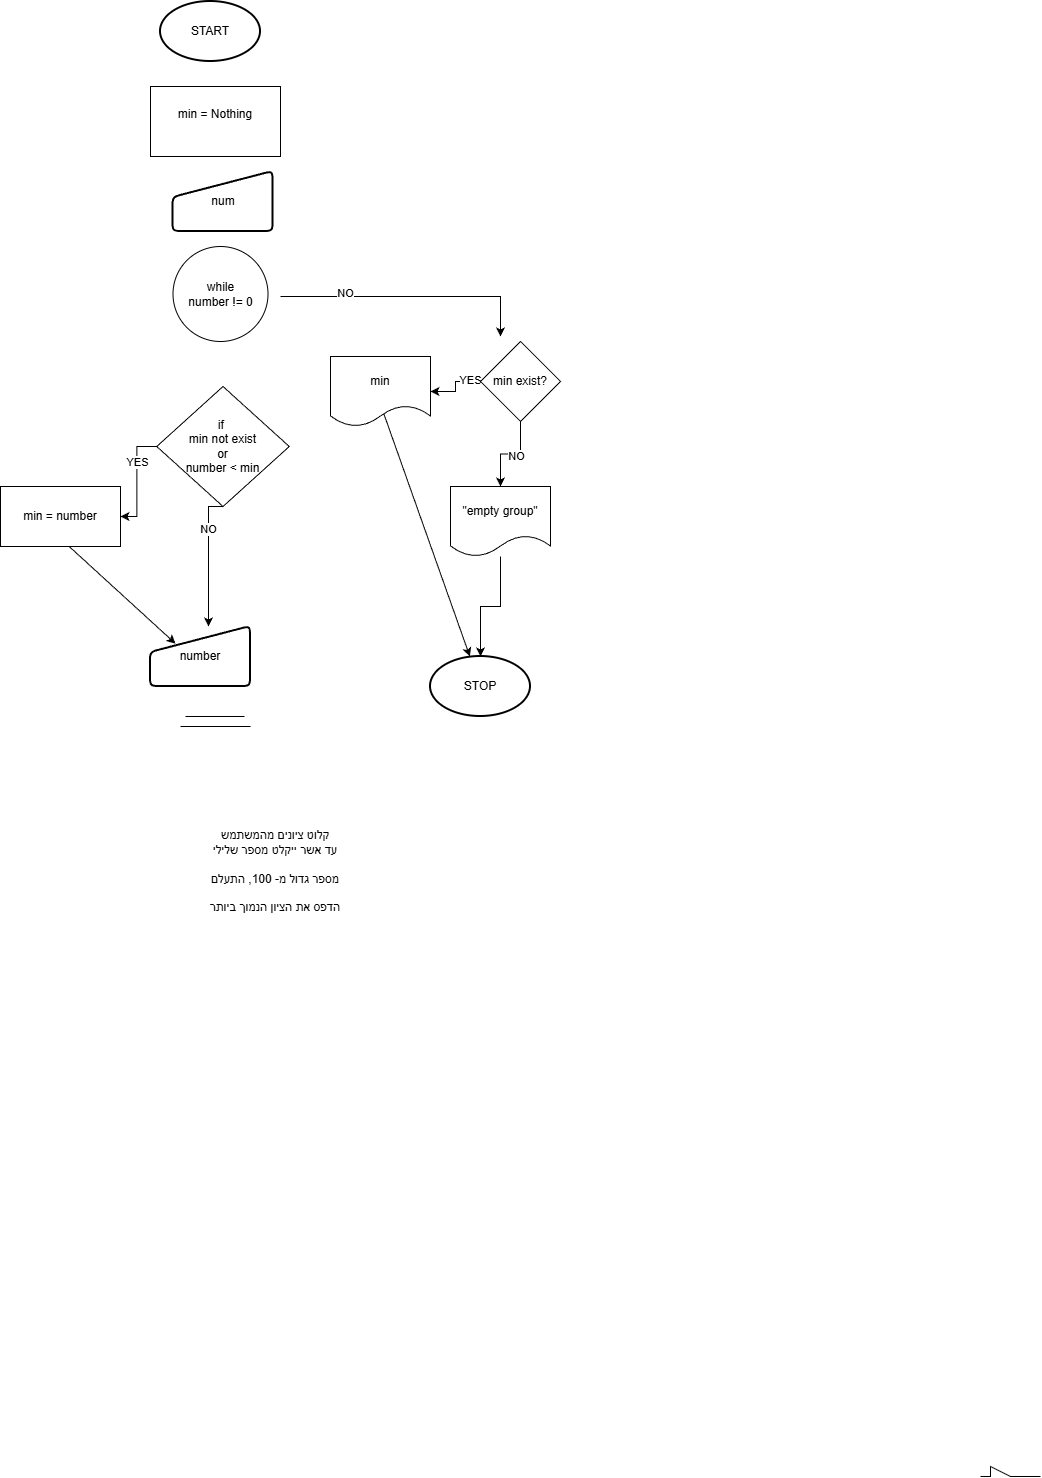

The diagram above was exported from draw.io. Its source (the exported page's mxGraphModel, read from the mxfile embedded in the PNG):
<mxGraphModel dx="853" dy="947" grid="1" gridSize="10" guides="1" tooltips="1" connect="1" arrows="1" fold="1" page="1" pageScale="1" pageWidth="850" pageHeight="1100" math="0" shadow="0">
  <root>
    <mxCell id="0" />
    <mxCell id="1" parent="0" />
    <mxCell id="Y2cnKjQvWflj-nBy5q-N-8" parent="1" style="strokeWidth=2;html=1;shape=mxgraph.flowchart.start_1;whiteSpace=wrap;" value="START" vertex="1">
      <mxGeometry height="60" width="100" x="370" y="115" as="geometry" />
    </mxCell>
    <mxCell id="Y2cnKjQvWflj-nBy5q-N-9" edge="1" parent="1" style="edgeStyle=orthogonalEdgeStyle;rounded=0;orthogonalLoop=1;jettySize=auto;html=1;">
      <mxGeometry relative="1" as="geometry">
        <Array as="points">
          <mxPoint x="710" y="410" />
        </Array>
        <mxPoint x="490" y="410" as="sourcePoint" />
        <mxPoint x="710" y="450" as="targetPoint" />
      </mxGeometry>
    </mxCell>
    <mxCell id="Y2cnKjQvWflj-nBy5q-N-10" connectable="0" parent="Y2cnKjQvWflj-nBy5q-N-9" style="edgeLabel;html=1;align=center;verticalAlign=middle;resizable=0;points=[];" value="NO" vertex="1">
      <mxGeometry relative="1" x="-0.4973" y="3" as="geometry">
        <mxPoint as="offset" />
      </mxGeometry>
    </mxCell>
    <mxCell id="Y2cnKjQvWflj-nBy5q-N-13" parent="1" style="strokeWidth=2;html=1;shape=mxgraph.flowchart.start_1;whiteSpace=wrap;" value="STOP" vertex="1">
      <mxGeometry height="60" width="100" x="640" y="770" as="geometry" />
    </mxCell>
    <mxCell id="Y2cnKjQvWflj-nBy5q-N-15" parent="1" style="ellipse;whiteSpace=wrap;html=1;aspect=fixed;" value="&lt;div&gt;while&lt;/div&gt;number != 0" vertex="1">
      <mxGeometry height="95" width="95" x="382.5" y="360" as="geometry" />
    </mxCell>
    <mxCell id="Y2cnKjQvWflj-nBy5q-N-24" parent="1" style="rounded=0;whiteSpace=wrap;html=1;" value="min = Nothing&lt;div&gt;&lt;br&gt;&lt;/div&gt;" vertex="1">
      <mxGeometry height="70" width="130" x="360" y="200" as="geometry" />
    </mxCell>
    <mxCell id="Y2cnKjQvWflj-nBy5q-N-103" edge="1" parent="1" source="Y2cnKjQvWflj-nBy5q-N-79" style="edgeStyle=orthogonalEdgeStyle;rounded=0;orthogonalLoop=1;jettySize=auto;html=1;" target="Y2cnKjQvWflj-nBy5q-N-13" value="">
      <mxGeometry relative="1" as="geometry" />
    </mxCell>
    <mxCell id="Y2cnKjQvWflj-nBy5q-N-79" parent="1" style="shape=document;whiteSpace=wrap;html=1;boundedLbl=1;" value="&quot;empty group&quot;" vertex="1">
      <mxGeometry height="70" width="100" x="660" y="600" as="geometry" />
    </mxCell>
    <mxCell id="Y2cnKjQvWflj-nBy5q-N-80" parent="1" style="html=1;strokeWidth=2;shape=manualInput;whiteSpace=wrap;rounded=1;size=26;arcSize=11;" value="num" vertex="1">
      <mxGeometry height="60" width="100" x="382.5" y="285" as="geometry" />
    </mxCell>
    <mxCell id="Y2cnKjQvWflj-nBy5q-N-81" parent="1" style="html=1;strokeWidth=2;shape=manualInput;whiteSpace=wrap;rounded=1;size=26;arcSize=11;" value="number" vertex="1">
      <mxGeometry height="60" width="100" x="360" y="740" as="geometry" />
    </mxCell>
    <mxCell id="Y2cnKjQvWflj-nBy5q-N-86" edge="1" parent="1" source="Y2cnKjQvWflj-nBy5q-N-85" style="edgeStyle=orthogonalEdgeStyle;rounded=0;orthogonalLoop=1;jettySize=auto;html=1;exitX=0.5;exitY=1;exitDx=0;exitDy=0;" target="Y2cnKjQvWflj-nBy5q-N-81" value="">
      <mxGeometry relative="1" as="geometry">
        <Array as="points">
          <mxPoint x="418" y="620" />
        </Array>
      </mxGeometry>
    </mxCell>
    <mxCell id="Y2cnKjQvWflj-nBy5q-N-87" connectable="0" parent="Y2cnKjQvWflj-nBy5q-N-86" style="edgeLabel;html=1;align=center;verticalAlign=middle;resizable=0;points=[];" value="NO" vertex="1">
      <mxGeometry relative="1" x="-0.4609" as="geometry">
        <mxPoint as="offset" />
      </mxGeometry>
    </mxCell>
    <mxCell id="Y2cnKjQvWflj-nBy5q-N-90" edge="1" parent="1" source="Y2cnKjQvWflj-nBy5q-N-85" style="edgeStyle=orthogonalEdgeStyle;rounded=0;orthogonalLoop=1;jettySize=auto;html=1;" target="Y2cnKjQvWflj-nBy5q-N-88" value="">
      <mxGeometry relative="1" as="geometry" />
    </mxCell>
    <mxCell id="Y2cnKjQvWflj-nBy5q-N-91" connectable="0" parent="Y2cnKjQvWflj-nBy5q-N-90" style="edgeLabel;html=1;align=center;verticalAlign=middle;resizable=0;points=[];" value="YES" vertex="1">
      <mxGeometry relative="1" x="-0.3333" as="geometry">
        <mxPoint as="offset" />
      </mxGeometry>
    </mxCell>
    <mxCell id="Y2cnKjQvWflj-nBy5q-N-85" parent="1" style="rhombus;whiteSpace=wrap;html=1;" value="&lt;div&gt;if&amp;nbsp;&lt;/div&gt;&lt;div&gt;min not exist&lt;/div&gt;&lt;div&gt;or&lt;/div&gt;number &amp;lt; min" vertex="1">
      <mxGeometry height="120" width="132.5" x="366.25" y="500" as="geometry" />
    </mxCell>
    <mxCell id="Y2cnKjQvWflj-nBy5q-N-88" parent="1" style="rounded=0;whiteSpace=wrap;html=1;" value="min = number" vertex="1">
      <mxGeometry height="60" width="120" x="210" y="600" as="geometry" />
    </mxCell>
    <mxCell id="Y2cnKjQvWflj-nBy5q-N-89" edge="1" parent="1" source="Y2cnKjQvWflj-nBy5q-N-88" style="endArrow=classic;html=1;rounded=0;exitX=0.569;exitY=0.994;exitDx=0;exitDy=0;exitPerimeter=0;entryX=0.25;entryY=0.286;entryDx=0;entryDy=0;entryPerimeter=0;" target="Y2cnKjQvWflj-nBy5q-N-81" value="">
      <mxGeometry height="50" relative="1" width="50" as="geometry">
        <mxPoint x="480" y="600" as="sourcePoint" />
        <mxPoint x="530" y="550" as="targetPoint" />
      </mxGeometry>
    </mxCell>
    <mxCell id="Y2cnKjQvWflj-nBy5q-N-93" edge="1" parent="1" style="endArrow=none;html=1;rounded=0;" value="">
      <mxGeometry height="50" relative="1" width="50" as="geometry">
        <Array as="points">
          <mxPoint x="1200" y="1590" />
          <mxPoint x="1200" y="1580" />
          <mxPoint x="1220" y="1590" />
        </Array>
        <mxPoint x="1190" y="1590" as="sourcePoint" />
        <mxPoint x="1250" y="1590" as="targetPoint" />
      </mxGeometry>
    </mxCell>
    <mxCell id="Y2cnKjQvWflj-nBy5q-N-94" edge="1" parent="1" style="endArrow=none;html=1;rounded=0;" value="">
      <mxGeometry height="50" relative="1" width="50" as="geometry">
        <mxPoint x="390" y="840" as="sourcePoint" />
        <mxPoint x="460" y="840" as="targetPoint" />
      </mxGeometry>
    </mxCell>
    <mxCell id="Y2cnKjQvWflj-nBy5q-N-95" edge="1" parent="1" style="endArrow=none;html=1;rounded=0;" value="">
      <mxGeometry height="50" relative="1" width="50" as="geometry">
        <mxPoint x="395" y="830" as="sourcePoint" />
        <mxPoint x="454" y="830" as="targetPoint" />
      </mxGeometry>
    </mxCell>
    <mxCell id="Y2cnKjQvWflj-nBy5q-N-98" edge="1" parent="1" source="Y2cnKjQvWflj-nBy5q-N-96" style="edgeStyle=orthogonalEdgeStyle;rounded=0;orthogonalLoop=1;jettySize=auto;html=1;" target="Y2cnKjQvWflj-nBy5q-N-97" value="">
      <mxGeometry relative="1" as="geometry" />
    </mxCell>
    <mxCell id="Y2cnKjQvWflj-nBy5q-N-99" connectable="0" parent="Y2cnKjQvWflj-nBy5q-N-98" style="edgeLabel;html=1;align=center;verticalAlign=middle;resizable=0;points=[];" value="YES" vertex="1">
      <mxGeometry relative="1" x="-0.6667" y="-1" as="geometry">
        <mxPoint as="offset" />
      </mxGeometry>
    </mxCell>
    <mxCell id="Y2cnKjQvWflj-nBy5q-N-100" edge="1" parent="1" source="Y2cnKjQvWflj-nBy5q-N-96" style="edgeStyle=orthogonalEdgeStyle;rounded=0;orthogonalLoop=1;jettySize=auto;html=1;" target="Y2cnKjQvWflj-nBy5q-N-79" value="">
      <mxGeometry relative="1" as="geometry" />
    </mxCell>
    <mxCell id="Y2cnKjQvWflj-nBy5q-N-102" connectable="0" parent="Y2cnKjQvWflj-nBy5q-N-100" style="edgeLabel;html=1;align=center;verticalAlign=middle;resizable=0;points=[];" value="NO" vertex="1">
      <mxGeometry relative="1" x="-0.1385" y="2" as="geometry">
        <mxPoint as="offset" />
      </mxGeometry>
    </mxCell>
    <mxCell id="Y2cnKjQvWflj-nBy5q-N-96" parent="1" style="rhombus;whiteSpace=wrap;html=1;" value="min exist?" vertex="1">
      <mxGeometry height="80" width="80" x="690" y="455" as="geometry" />
    </mxCell>
    <mxCell id="Y2cnKjQvWflj-nBy5q-N-97" parent="1" style="shape=document;whiteSpace=wrap;html=1;boundedLbl=1;" value="min" vertex="1">
      <mxGeometry height="70" width="100" x="540" y="470" as="geometry" />
    </mxCell>
    <mxCell id="Y2cnKjQvWflj-nBy5q-N-101" edge="1" parent="1" source="Y2cnKjQvWflj-nBy5q-N-97" style="endArrow=classic;html=1;rounded=0;exitX=0.533;exitY=0.817;exitDx=0;exitDy=0;exitPerimeter=0;" target="Y2cnKjQvWflj-nBy5q-N-13" value="">
      <mxGeometry height="50" relative="1" width="50" as="geometry">
        <mxPoint x="480" y="600" as="sourcePoint" />
        <mxPoint x="530" y="550" as="targetPoint" />
      </mxGeometry>
    </mxCell>
    <mxCell id="gu0uzawQaXaIz4j1fQqr-2" parent="1" style="text;html=1;whiteSpace=wrap;strokeColor=none;fillColor=none;align=center;verticalAlign=middle;rounded=0;" value="קלוט ציונים מהמשתמש&lt;div&gt;עד אשר ייקלט מספר שלילי&lt;/div&gt;&lt;div&gt;&lt;br&gt;&lt;/div&gt;&lt;div&gt;מספר גדול מ- 100, התעלם&lt;/div&gt;&lt;div&gt;&lt;br&gt;&lt;/div&gt;&lt;div&gt;הדפס את הציון הנמוך ביותר&lt;/div&gt;" vertex="1">
      <mxGeometry height="170" width="230" x="370" y="900" as="geometry" />
    </mxCell>
  </root>
</mxGraphModel>